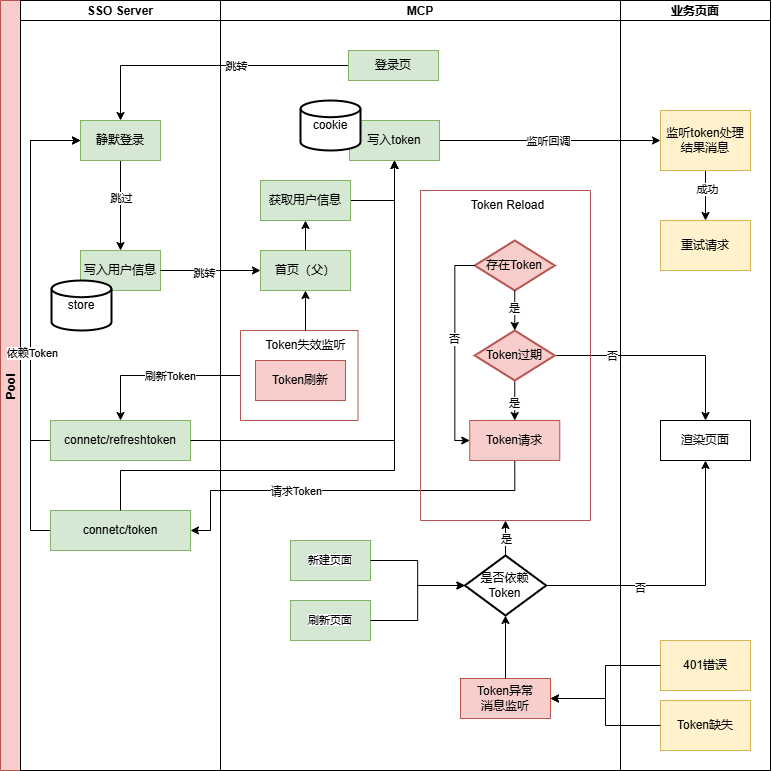

The diagram above was exported from draw.io. Its source (the exported page's mxGraphModel, read from the mxfile embedded in the PNG):
<mxGraphModel dx="1310" dy="645" grid="1" gridSize="10" guides="1" tooltips="1" connect="1" arrows="1" fold="1" page="1" pageScale="1" pageWidth="827" pageHeight="1169" math="0" shadow="0">
  <root>
    <mxCell id="0" />
    <mxCell id="1" parent="0" />
    <mxCell id="QluS-aAjsIgC2w83DEUZ-6" value="Pool" style="swimlane;childLayout=stackLayout;resizeParent=1;resizeParentMax=0;startSize=20;horizontal=0;horizontalStack=1;fillColor=#f8cecc;strokeColor=#b85450;" parent="1" vertex="1">
      <mxGeometry x="10" width="770" height="770" as="geometry" />
    </mxCell>
    <mxCell id="QluS-aAjsIgC2w83DEUZ-7" value="SSO Server" style="swimlane;startSize=20;" parent="QluS-aAjsIgC2w83DEUZ-6" vertex="1">
      <mxGeometry x="20" width="200" height="770" as="geometry" />
    </mxCell>
    <mxCell id="nYzu0JgBFqqFMGA5fvKE-6" style="edgeStyle=orthogonalEdgeStyle;rounded=0;orthogonalLoop=1;jettySize=auto;html=1;entryX=0.5;entryY=0;entryDx=0;entryDy=0;" parent="QluS-aAjsIgC2w83DEUZ-7" source="QluS-aAjsIgC2w83DEUZ-13" target="nYzu0JgBFqqFMGA5fvKE-5" edge="1">
      <mxGeometry relative="1" as="geometry" />
    </mxCell>
    <mxCell id="nYzu0JgBFqqFMGA5fvKE-7" value="跳过" style="edgeLabel;html=1;align=center;verticalAlign=middle;resizable=0;points=[];" parent="nYzu0JgBFqqFMGA5fvKE-6" vertex="1" connectable="0">
      <mxGeometry x="-0.1778" relative="1" as="geometry">
        <mxPoint as="offset" />
      </mxGeometry>
    </mxCell>
    <mxCell id="QluS-aAjsIgC2w83DEUZ-13" value="静默登录" style="rounded=0;whiteSpace=wrap;html=1;fillColor=#d5e8d4;strokeColor=#82b366;" parent="QluS-aAjsIgC2w83DEUZ-7" vertex="1">
      <mxGeometry x="60" y="120" width="80" height="40" as="geometry" />
    </mxCell>
    <mxCell id="nYzu0JgBFqqFMGA5fvKE-5" value="写入用户信息" style="rounded=0;whiteSpace=wrap;html=1;fillColor=#d5e8d4;strokeColor=#82b366;" parent="QluS-aAjsIgC2w83DEUZ-7" vertex="1">
      <mxGeometry x="60" y="250" width="80" height="40" as="geometry" />
    </mxCell>
    <mxCell id="QluS-aAjsIgC2w83DEUZ-19" value="store" style="strokeWidth=2;html=1;shape=mxgraph.flowchart.database;whiteSpace=wrap;" parent="QluS-aAjsIgC2w83DEUZ-7" vertex="1">
      <mxGeometry x="31" y="280" width="60" height="50" as="geometry" />
    </mxCell>
    <mxCell id="phz_HXH5ODK1cXeIsucl-10" style="edgeStyle=orthogonalEdgeStyle;rounded=0;orthogonalLoop=1;jettySize=auto;html=1;entryX=0;entryY=0.5;entryDx=0;entryDy=0;" edge="1" parent="QluS-aAjsIgC2w83DEUZ-7" source="rp30ESvSIAJqpPpiR4pG-10" target="QluS-aAjsIgC2w83DEUZ-13">
      <mxGeometry relative="1" as="geometry">
        <Array as="points">
          <mxPoint x="10" y="440" />
          <mxPoint x="10" y="140" />
        </Array>
      </mxGeometry>
    </mxCell>
    <mxCell id="rp30ESvSIAJqpPpiR4pG-10" value="connetc/refreshtoken" style="rounded=0;whiteSpace=wrap;html=1;fillColor=#d5e8d4;strokeColor=#82b366;" parent="QluS-aAjsIgC2w83DEUZ-7" vertex="1">
      <mxGeometry x="30" y="420" width="140" height="40" as="geometry" />
    </mxCell>
    <mxCell id="phz_HXH5ODK1cXeIsucl-7" style="edgeStyle=orthogonalEdgeStyle;rounded=0;orthogonalLoop=1;jettySize=auto;html=1;entryX=0;entryY=0.5;entryDx=0;entryDy=0;" edge="1" parent="QluS-aAjsIgC2w83DEUZ-7" source="rp30ESvSIAJqpPpiR4pG-34" target="QluS-aAjsIgC2w83DEUZ-13">
      <mxGeometry relative="1" as="geometry">
        <Array as="points">
          <mxPoint x="10" y="530" />
          <mxPoint x="10" y="140" />
        </Array>
      </mxGeometry>
    </mxCell>
    <mxCell id="phz_HXH5ODK1cXeIsucl-8" value="依赖Token" style="edgeLabel;html=1;align=center;verticalAlign=middle;resizable=0;points=[];" vertex="1" connectable="0" parent="phz_HXH5ODK1cXeIsucl-7">
      <mxGeometry x="-0.1391" y="-1" relative="1" as="geometry">
        <mxPoint as="offset" />
      </mxGeometry>
    </mxCell>
    <mxCell id="rp30ESvSIAJqpPpiR4pG-34" value="connetc/token" style="rounded=0;whiteSpace=wrap;html=1;fillColor=#d5e8d4;strokeColor=#82b366;" parent="QluS-aAjsIgC2w83DEUZ-7" vertex="1">
      <mxGeometry x="30" y="510" width="140" height="40" as="geometry" />
    </mxCell>
    <mxCell id="QluS-aAjsIgC2w83DEUZ-15" style="edgeStyle=orthogonalEdgeStyle;rounded=0;orthogonalLoop=1;jettySize=auto;html=1;entryX=0.5;entryY=0;entryDx=0;entryDy=0;" parent="QluS-aAjsIgC2w83DEUZ-6" source="QluS-aAjsIgC2w83DEUZ-10" target="QluS-aAjsIgC2w83DEUZ-13" edge="1">
      <mxGeometry relative="1" as="geometry" />
    </mxCell>
    <mxCell id="QluS-aAjsIgC2w83DEUZ-16" value="跳转" style="edgeLabel;html=1;align=center;verticalAlign=middle;resizable=0;points=[];" parent="QluS-aAjsIgC2w83DEUZ-15" vertex="1" connectable="0">
      <mxGeometry x="-0.2" relative="1" as="geometry">
        <mxPoint as="offset" />
      </mxGeometry>
    </mxCell>
    <mxCell id="QluS-aAjsIgC2w83DEUZ-17" style="edgeStyle=orthogonalEdgeStyle;rounded=0;orthogonalLoop=1;jettySize=auto;html=1;entryX=0;entryY=0.5;entryDx=0;entryDy=0;exitX=1;exitY=0.5;exitDx=0;exitDy=0;" parent="QluS-aAjsIgC2w83DEUZ-6" source="nYzu0JgBFqqFMGA5fvKE-5" target="QluS-aAjsIgC2w83DEUZ-12" edge="1">
      <mxGeometry relative="1" as="geometry" />
    </mxCell>
    <mxCell id="QluS-aAjsIgC2w83DEUZ-18" value="跳转" style="edgeLabel;html=1;align=center;verticalAlign=middle;resizable=0;points=[];" parent="QluS-aAjsIgC2w83DEUZ-17" vertex="1" connectable="0">
      <mxGeometry x="-0.12" y="-2" relative="1" as="geometry">
        <mxPoint as="offset" />
      </mxGeometry>
    </mxCell>
    <mxCell id="rp30ESvSIAJqpPpiR4pG-9" style="edgeStyle=orthogonalEdgeStyle;rounded=0;orthogonalLoop=1;jettySize=auto;html=1;entryX=0.5;entryY=1;entryDx=0;entryDy=0;exitX=1;exitY=0.5;exitDx=0;exitDy=0;" parent="QluS-aAjsIgC2w83DEUZ-6" source="rp30ESvSIAJqpPpiR4pG-10" target="QluS-aAjsIgC2w83DEUZ-30" edge="1">
      <mxGeometry relative="1" as="geometry" />
    </mxCell>
    <mxCell id="rp30ESvSIAJqpPpiR4pG-22" style="edgeStyle=orthogonalEdgeStyle;rounded=0;orthogonalLoop=1;jettySize=auto;html=1;entryX=0.5;entryY=0;entryDx=0;entryDy=0;exitX=0;exitY=0.5;exitDx=0;exitDy=0;" parent="QluS-aAjsIgC2w83DEUZ-6" source="rp30ESvSIAJqpPpiR4pG-2" target="rp30ESvSIAJqpPpiR4pG-10" edge="1">
      <mxGeometry relative="1" as="geometry" />
    </mxCell>
    <mxCell id="rp30ESvSIAJqpPpiR4pG-23" value="刷新Token" style="edgeLabel;html=1;align=center;verticalAlign=middle;resizable=0;points=[];" parent="rp30ESvSIAJqpPpiR4pG-22" vertex="1" connectable="0">
      <mxGeometry x="-0.2457" y="-3" relative="1" as="geometry">
        <mxPoint x="-9" y="3" as="offset" />
      </mxGeometry>
    </mxCell>
    <mxCell id="rp30ESvSIAJqpPpiR4pG-30" style="edgeStyle=orthogonalEdgeStyle;rounded=0;orthogonalLoop=1;jettySize=auto;html=1;entryX=0.5;entryY=1;entryDx=0;entryDy=0;" parent="QluS-aAjsIgC2w83DEUZ-6" source="rp30ESvSIAJqpPpiR4pG-27" target="QluS-aAjsIgC2w83DEUZ-61" edge="1">
      <mxGeometry relative="1" as="geometry">
        <Array as="points">
          <mxPoint x="705" y="585" />
        </Array>
      </mxGeometry>
    </mxCell>
    <mxCell id="rp30ESvSIAJqpPpiR4pG-31" value="否" style="edgeLabel;html=1;align=center;verticalAlign=middle;resizable=0;points=[];" parent="rp30ESvSIAJqpPpiR4pG-30" vertex="1" connectable="0">
      <mxGeometry x="-0.3379" y="-2" relative="1" as="geometry">
        <mxPoint as="offset" />
      </mxGeometry>
    </mxCell>
    <mxCell id="rp30ESvSIAJqpPpiR4pG-35" style="edgeStyle=orthogonalEdgeStyle;rounded=0;orthogonalLoop=1;jettySize=auto;html=1;entryX=0.5;entryY=0;entryDx=0;entryDy=0;" parent="QluS-aAjsIgC2w83DEUZ-6" source="rp30ESvSIAJqpPpiR4pG-24" target="QluS-aAjsIgC2w83DEUZ-61" edge="1">
      <mxGeometry relative="1" as="geometry" />
    </mxCell>
    <mxCell id="rp30ESvSIAJqpPpiR4pG-40" value="否" style="edgeLabel;html=1;align=center;verticalAlign=middle;resizable=0;points=[];" parent="rp30ESvSIAJqpPpiR4pG-35" vertex="1" connectable="0">
      <mxGeometry x="-0.4749" relative="1" as="geometry">
        <mxPoint as="offset" />
      </mxGeometry>
    </mxCell>
    <mxCell id="rp30ESvSIAJqpPpiR4pG-41" style="edgeStyle=orthogonalEdgeStyle;rounded=0;orthogonalLoop=1;jettySize=auto;html=1;entryX=1;entryY=0.5;entryDx=0;entryDy=0;exitX=0.5;exitY=1;exitDx=0;exitDy=0;" parent="QluS-aAjsIgC2w83DEUZ-6" source="rp30ESvSIAJqpPpiR4pG-20" target="rp30ESvSIAJqpPpiR4pG-34" edge="1">
      <mxGeometry relative="1" as="geometry">
        <Array as="points">
          <mxPoint x="514" y="490" />
          <mxPoint x="210" y="490" />
          <mxPoint x="210" y="530" />
        </Array>
      </mxGeometry>
    </mxCell>
    <mxCell id="rp30ESvSIAJqpPpiR4pG-49" value="请求Token" style="edgeLabel;html=1;align=center;verticalAlign=middle;resizable=0;points=[];" parent="rp30ESvSIAJqpPpiR4pG-41" vertex="1" connectable="0">
      <mxGeometry x="0.3527" relative="1" as="geometry">
        <mxPoint x="17" as="offset" />
      </mxGeometry>
    </mxCell>
    <mxCell id="rp30ESvSIAJqpPpiR4pG-42" style="edgeStyle=orthogonalEdgeStyle;rounded=0;orthogonalLoop=1;jettySize=auto;html=1;exitX=0.5;exitY=0;exitDx=0;exitDy=0;entryX=0.5;entryY=1;entryDx=0;entryDy=0;" parent="QluS-aAjsIgC2w83DEUZ-6" source="rp30ESvSIAJqpPpiR4pG-34" target="QluS-aAjsIgC2w83DEUZ-30" edge="1">
      <mxGeometry relative="1" as="geometry">
        <Array as="points">
          <mxPoint x="120" y="470" />
          <mxPoint x="394" y="470" />
        </Array>
      </mxGeometry>
    </mxCell>
    <mxCell id="rp30ESvSIAJqpPpiR4pG-43" style="edgeStyle=orthogonalEdgeStyle;rounded=0;orthogonalLoop=1;jettySize=auto;html=1;" parent="QluS-aAjsIgC2w83DEUZ-6" source="QluS-aAjsIgC2w83DEUZ-30" target="KIUjc3lk86y1q8A7Fn4e-26" edge="1">
      <mxGeometry relative="1" as="geometry" />
    </mxCell>
    <mxCell id="rp30ESvSIAJqpPpiR4pG-46" value="监听回调" style="edgeLabel;html=1;align=center;verticalAlign=middle;resizable=0;points=[];" parent="rp30ESvSIAJqpPpiR4pG-43" vertex="1" connectable="0">
      <mxGeometry x="-0.2036" relative="1" as="geometry">
        <mxPoint x="20" as="offset" />
      </mxGeometry>
    </mxCell>
    <mxCell id="QluS-aAjsIgC2w83DEUZ-8" value="MCP" style="swimlane;startSize=20;" parent="QluS-aAjsIgC2w83DEUZ-6" vertex="1">
      <mxGeometry x="220" width="400" height="770" as="geometry" />
    </mxCell>
    <mxCell id="QluS-aAjsIgC2w83DEUZ-10" value="登录页" style="rounded=0;whiteSpace=wrap;html=1;fillColor=#d5e8d4;strokeColor=#82b366;" parent="QluS-aAjsIgC2w83DEUZ-8" vertex="1">
      <mxGeometry x="128" y="50" width="90" height="30" as="geometry" />
    </mxCell>
    <mxCell id="QluS-aAjsIgC2w83DEUZ-31" style="edgeStyle=orthogonalEdgeStyle;rounded=0;orthogonalLoop=1;jettySize=auto;html=1;entryX=0.5;entryY=1;entryDx=0;entryDy=0;" parent="QluS-aAjsIgC2w83DEUZ-8" source="QluS-aAjsIgC2w83DEUZ-12" target="nYzu0JgBFqqFMGA5fvKE-3" edge="1">
      <mxGeometry relative="1" as="geometry" />
    </mxCell>
    <mxCell id="QluS-aAjsIgC2w83DEUZ-12" value="首页（父）" style="rounded=0;whiteSpace=wrap;html=1;fillColor=#d5e8d4;strokeColor=#82b366;" parent="QluS-aAjsIgC2w83DEUZ-8" vertex="1">
      <mxGeometry x="40" y="250" width="90" height="40" as="geometry" />
    </mxCell>
    <mxCell id="QluS-aAjsIgC2w83DEUZ-24" value="&lt;span style=&quot;font-size: 11px; text-wrap-mode: nowrap; background-color: rgb(255, 255, 255);&quot;&gt;新建页面&lt;/span&gt;" style="rounded=0;whiteSpace=wrap;html=1;fillColor=#d5e8d4;strokeColor=#82b366;" parent="QluS-aAjsIgC2w83DEUZ-8" vertex="1">
      <mxGeometry x="70" y="540" width="80" height="40" as="geometry" />
    </mxCell>
    <mxCell id="QluS-aAjsIgC2w83DEUZ-30" value="写入token" style="rounded=0;whiteSpace=wrap;html=1;fillColor=#d5e8d4;strokeColor=#82b366;" parent="QluS-aAjsIgC2w83DEUZ-8" vertex="1">
      <mxGeometry x="129" y="120" width="90" height="40" as="geometry" />
    </mxCell>
    <mxCell id="QluS-aAjsIgC2w83DEUZ-38" value="cookie" style="strokeWidth=2;html=1;shape=mxgraph.flowchart.database;whiteSpace=wrap;" parent="QluS-aAjsIgC2w83DEUZ-8" vertex="1">
      <mxGeometry x="80" y="100" width="60" height="50" as="geometry" />
    </mxCell>
    <mxCell id="nYzu0JgBFqqFMGA5fvKE-4" style="edgeStyle=orthogonalEdgeStyle;rounded=0;orthogonalLoop=1;jettySize=auto;html=1;entryX=0.5;entryY=1;entryDx=0;entryDy=0;exitX=1;exitY=0.5;exitDx=0;exitDy=0;" parent="QluS-aAjsIgC2w83DEUZ-8" source="nYzu0JgBFqqFMGA5fvKE-3" target="QluS-aAjsIgC2w83DEUZ-30" edge="1">
      <mxGeometry relative="1" as="geometry" />
    </mxCell>
    <mxCell id="nYzu0JgBFqqFMGA5fvKE-3" value="获取用户信息" style="rounded=0;whiteSpace=wrap;html=1;fillColor=#d5e8d4;strokeColor=#82b366;" parent="QluS-aAjsIgC2w83DEUZ-8" vertex="1">
      <mxGeometry x="40" y="180" width="90" height="40" as="geometry" />
    </mxCell>
    <mxCell id="rp30ESvSIAJqpPpiR4pG-2" value="" style="swimlane;startSize=0;fillColor=#f8cecc;strokeColor=#b85450;" parent="QluS-aAjsIgC2w83DEUZ-8" vertex="1">
      <mxGeometry x="20" y="330" width="117.5" height="90" as="geometry">
        <mxRectangle x="68" y="320" width="50" height="40" as="alternateBounds" />
      </mxGeometry>
    </mxCell>
    <mxCell id="rp30ESvSIAJqpPpiR4pG-3" value="Token失效监听" style="text;html=1;align=center;verticalAlign=middle;resizable=0;points=[];autosize=1;strokeColor=none;fillColor=none;" parent="rp30ESvSIAJqpPpiR4pG-2" vertex="1">
      <mxGeometry x="15" width="100" height="30" as="geometry" />
    </mxCell>
    <mxCell id="rp30ESvSIAJqpPpiR4pG-5" value="Token刷新" style="rounded=0;whiteSpace=wrap;html=1;fillColor=#f8cecc;strokeColor=#b85450;" parent="rp30ESvSIAJqpPpiR4pG-2" vertex="1">
      <mxGeometry x="15" y="30" width="90" height="40" as="geometry" />
    </mxCell>
    <mxCell id="rp30ESvSIAJqpPpiR4pG-7" style="edgeStyle=orthogonalEdgeStyle;rounded=0;orthogonalLoop=1;jettySize=auto;html=1;entryX=0.5;entryY=1;entryDx=0;entryDy=0;" parent="QluS-aAjsIgC2w83DEUZ-8" source="rp30ESvSIAJqpPpiR4pG-3" target="QluS-aAjsIgC2w83DEUZ-12" edge="1">
      <mxGeometry relative="1" as="geometry" />
    </mxCell>
    <mxCell id="rp30ESvSIAJqpPpiR4pG-18" value="" style="swimlane;startSize=0;fillColor=#f8cecc;strokeColor=#b85450;" parent="QluS-aAjsIgC2w83DEUZ-8" vertex="1">
      <mxGeometry x="200" y="190" width="170" height="330" as="geometry">
        <mxRectangle x="68" y="320" width="50" height="40" as="alternateBounds" />
      </mxGeometry>
    </mxCell>
    <mxCell id="rp30ESvSIAJqpPpiR4pG-19" value="Token Reload" style="text;html=1;align=center;verticalAlign=middle;resizable=0;points=[];autosize=1;strokeColor=none;fillColor=none;" parent="rp30ESvSIAJqpPpiR4pG-18" vertex="1">
      <mxGeometry x="36.75" width="100" height="30" as="geometry" />
    </mxCell>
    <mxCell id="rp30ESvSIAJqpPpiR4pG-20" value="Token请求" style="rounded=0;whiteSpace=wrap;html=1;fillColor=#f8cecc;strokeColor=#b85450;" parent="rp30ESvSIAJqpPpiR4pG-18" vertex="1">
      <mxGeometry x="49.25" y="230" width="90" height="40" as="geometry" />
    </mxCell>
    <mxCell id="rp30ESvSIAJqpPpiR4pG-21" value="存在Token" style="strokeWidth=2;html=1;shape=mxgraph.flowchart.decision;whiteSpace=wrap;fillColor=#f8cecc;strokeColor=#b85450;" parent="rp30ESvSIAJqpPpiR4pG-18" vertex="1">
      <mxGeometry x="54.25" y="50" width="80" height="50" as="geometry" />
    </mxCell>
    <mxCell id="rp30ESvSIAJqpPpiR4pG-26" style="edgeStyle=orthogonalEdgeStyle;rounded=0;orthogonalLoop=1;jettySize=auto;html=1;" parent="rp30ESvSIAJqpPpiR4pG-18" source="rp30ESvSIAJqpPpiR4pG-24" target="rp30ESvSIAJqpPpiR4pG-20" edge="1">
      <mxGeometry relative="1" as="geometry" />
    </mxCell>
    <mxCell id="rp30ESvSIAJqpPpiR4pG-39" value="是" style="edgeLabel;html=1;align=center;verticalAlign=middle;resizable=0;points=[];" parent="rp30ESvSIAJqpPpiR4pG-26" vertex="1" connectable="0">
      <mxGeometry x="0.05" y="-1" relative="1" as="geometry">
        <mxPoint as="offset" />
      </mxGeometry>
    </mxCell>
    <mxCell id="rp30ESvSIAJqpPpiR4pG-24" value="Token过期" style="strokeWidth=2;html=1;shape=mxgraph.flowchart.decision;whiteSpace=wrap;fillColor=#f8cecc;strokeColor=#b85450;" parent="rp30ESvSIAJqpPpiR4pG-18" vertex="1">
      <mxGeometry x="54.25" y="140" width="80" height="50" as="geometry" />
    </mxCell>
    <mxCell id="rp30ESvSIAJqpPpiR4pG-25" style="edgeStyle=orthogonalEdgeStyle;rounded=0;orthogonalLoop=1;jettySize=auto;html=1;" parent="rp30ESvSIAJqpPpiR4pG-18" source="rp30ESvSIAJqpPpiR4pG-21" target="rp30ESvSIAJqpPpiR4pG-24" edge="1">
      <mxGeometry relative="1" as="geometry" />
    </mxCell>
    <mxCell id="rp30ESvSIAJqpPpiR4pG-36" value="是" style="edgeLabel;html=1;align=center;verticalAlign=middle;resizable=0;points=[];" parent="rp30ESvSIAJqpPpiR4pG-25" vertex="1" connectable="0">
      <mxGeometry x="-0.15" y="-1" relative="1" as="geometry">
        <mxPoint as="offset" />
      </mxGeometry>
    </mxCell>
    <mxCell id="rp30ESvSIAJqpPpiR4pG-37" style="edgeStyle=orthogonalEdgeStyle;rounded=0;orthogonalLoop=1;jettySize=auto;html=1;entryX=0;entryY=0.5;entryDx=0;entryDy=0;exitX=0;exitY=0.5;exitDx=0;exitDy=0;exitPerimeter=0;" parent="rp30ESvSIAJqpPpiR4pG-18" source="rp30ESvSIAJqpPpiR4pG-21" target="rp30ESvSIAJqpPpiR4pG-20" edge="1">
      <mxGeometry relative="1" as="geometry" />
    </mxCell>
    <mxCell id="rp30ESvSIAJqpPpiR4pG-38" value="否" style="edgeLabel;html=1;align=center;verticalAlign=middle;resizable=0;points=[];" parent="rp30ESvSIAJqpPpiR4pG-37" vertex="1" connectable="0">
      <mxGeometry x="-0.1078" y="-1" relative="1" as="geometry">
        <mxPoint as="offset" />
      </mxGeometry>
    </mxCell>
    <mxCell id="rp30ESvSIAJqpPpiR4pG-32" style="edgeStyle=orthogonalEdgeStyle;rounded=0;orthogonalLoop=1;jettySize=auto;html=1;entryX=0.5;entryY=1;entryDx=0;entryDy=0;" parent="QluS-aAjsIgC2w83DEUZ-8" source="rp30ESvSIAJqpPpiR4pG-27" target="rp30ESvSIAJqpPpiR4pG-18" edge="1">
      <mxGeometry relative="1" as="geometry" />
    </mxCell>
    <mxCell id="rp30ESvSIAJqpPpiR4pG-33" value="是" style="edgeLabel;html=1;align=center;verticalAlign=middle;resizable=0;points=[];" parent="rp30ESvSIAJqpPpiR4pG-32" vertex="1" connectable="0">
      <mxGeometry x="-0.0545" relative="1" as="geometry">
        <mxPoint as="offset" />
      </mxGeometry>
    </mxCell>
    <mxCell id="rp30ESvSIAJqpPpiR4pG-27" value="是否依赖Token" style="strokeWidth=2;html=1;shape=mxgraph.flowchart.decision;whiteSpace=wrap;" parent="QluS-aAjsIgC2w83DEUZ-8" vertex="1">
      <mxGeometry x="244.38" y="555" width="81.25" height="60" as="geometry" />
    </mxCell>
    <mxCell id="rp30ESvSIAJqpPpiR4pG-28" style="edgeStyle=orthogonalEdgeStyle;rounded=0;orthogonalLoop=1;jettySize=auto;html=1;entryX=0;entryY=0.5;entryDx=0;entryDy=0;entryPerimeter=0;" parent="QluS-aAjsIgC2w83DEUZ-8" source="QluS-aAjsIgC2w83DEUZ-24" target="rp30ESvSIAJqpPpiR4pG-27" edge="1">
      <mxGeometry relative="1" as="geometry" />
    </mxCell>
    <mxCell id="rp30ESvSIAJqpPpiR4pG-52" value="Token异常&lt;div&gt;消息监听&lt;/div&gt;" style="rounded=0;whiteSpace=wrap;html=1;fillColor=#f8cecc;strokeColor=#b85450;" parent="QluS-aAjsIgC2w83DEUZ-8" vertex="1">
      <mxGeometry x="240.01" y="678" width="90" height="40" as="geometry" />
    </mxCell>
    <mxCell id="rp30ESvSIAJqpPpiR4pG-53" style="edgeStyle=orthogonalEdgeStyle;rounded=0;orthogonalLoop=1;jettySize=auto;html=1;entryX=0.5;entryY=1;entryDx=0;entryDy=0;entryPerimeter=0;" parent="QluS-aAjsIgC2w83DEUZ-8" source="rp30ESvSIAJqpPpiR4pG-52" target="rp30ESvSIAJqpPpiR4pG-27" edge="1">
      <mxGeometry relative="1" as="geometry" />
    </mxCell>
    <mxCell id="rp30ESvSIAJqpPpiR4pG-54" value="&lt;span style=&quot;font-size: 11px; text-wrap-mode: nowrap; background-color: rgb(255, 255, 255);&quot;&gt;刷新页面&lt;/span&gt;" style="rounded=0;whiteSpace=wrap;html=1;fillColor=#d5e8d4;strokeColor=#82b366;" parent="QluS-aAjsIgC2w83DEUZ-8" vertex="1">
      <mxGeometry x="70" y="600" width="80" height="40" as="geometry" />
    </mxCell>
    <mxCell id="rp30ESvSIAJqpPpiR4pG-55" style="edgeStyle=orthogonalEdgeStyle;rounded=0;orthogonalLoop=1;jettySize=auto;html=1;entryX=0;entryY=0.5;entryDx=0;entryDy=0;entryPerimeter=0;" parent="QluS-aAjsIgC2w83DEUZ-8" source="rp30ESvSIAJqpPpiR4pG-54" target="rp30ESvSIAJqpPpiR4pG-27" edge="1">
      <mxGeometry relative="1" as="geometry" />
    </mxCell>
    <mxCell id="QluS-aAjsIgC2w83DEUZ-9" value="业务页面" style="swimlane;startSize=20;" parent="QluS-aAjsIgC2w83DEUZ-6" vertex="1">
      <mxGeometry x="620" width="150" height="770" as="geometry" />
    </mxCell>
    <mxCell id="QluS-aAjsIgC2w83DEUZ-61" value="渲染页面" style="rounded=0;whiteSpace=wrap;html=1;" parent="QluS-aAjsIgC2w83DEUZ-9" vertex="1">
      <mxGeometry x="40" y="420" width="90" height="40" as="geometry" />
    </mxCell>
    <mxCell id="KIUjc3lk86y1q8A7Fn4e-24" value="401错误" style="rounded=0;whiteSpace=wrap;html=1;fillColor=#fff2cc;strokeColor=#d6b656;" parent="QluS-aAjsIgC2w83DEUZ-9" vertex="1">
      <mxGeometry x="40" y="640" width="90" height="50" as="geometry" />
    </mxCell>
    <mxCell id="KIUjc3lk86y1q8A7Fn4e-28" style="edgeStyle=orthogonalEdgeStyle;rounded=0;orthogonalLoop=1;jettySize=auto;html=1;entryX=0.5;entryY=0;entryDx=0;entryDy=0;exitX=0.5;exitY=1;exitDx=0;exitDy=0;" parent="QluS-aAjsIgC2w83DEUZ-9" source="KIUjc3lk86y1q8A7Fn4e-26" target="KIUjc3lk86y1q8A7Fn4e-29" edge="1">
      <mxGeometry relative="1" as="geometry">
        <mxPoint x="171" y="750" as="targetPoint" />
      </mxGeometry>
    </mxCell>
    <mxCell id="KIUjc3lk86y1q8A7Fn4e-31" value="成功" style="edgeLabel;html=1;align=center;verticalAlign=middle;resizable=0;points=[];" parent="KIUjc3lk86y1q8A7Fn4e-28" vertex="1" connectable="0">
      <mxGeometry x="-0.3" y="1" relative="1" as="geometry">
        <mxPoint as="offset" />
      </mxGeometry>
    </mxCell>
    <mxCell id="KIUjc3lk86y1q8A7Fn4e-26" value="监听token处理结果消息" style="rounded=0;whiteSpace=wrap;html=1;fillColor=#fff2cc;strokeColor=#d6b656;" parent="QluS-aAjsIgC2w83DEUZ-9" vertex="1">
      <mxGeometry x="40" y="110" width="90" height="60" as="geometry" />
    </mxCell>
    <mxCell id="KIUjc3lk86y1q8A7Fn4e-29" value="重试请求" style="rounded=0;whiteSpace=wrap;html=1;fillColor=#fff2cc;strokeColor=#d6b656;" parent="QluS-aAjsIgC2w83DEUZ-9" vertex="1">
      <mxGeometry x="40" y="220" width="90" height="50" as="geometry" />
    </mxCell>
    <mxCell id="rp30ESvSIAJqpPpiR4pG-50" value="Token缺失" style="rounded=0;whiteSpace=wrap;html=1;fillColor=#fff2cc;strokeColor=#d6b656;" parent="QluS-aAjsIgC2w83DEUZ-9" vertex="1">
      <mxGeometry x="40" y="700" width="90" height="50" as="geometry" />
    </mxCell>
    <mxCell id="rp30ESvSIAJqpPpiR4pG-57" style="edgeStyle=orthogonalEdgeStyle;rounded=0;orthogonalLoop=1;jettySize=auto;html=1;entryX=1;entryY=0.5;entryDx=0;entryDy=0;" parent="QluS-aAjsIgC2w83DEUZ-6" source="KIUjc3lk86y1q8A7Fn4e-24" target="rp30ESvSIAJqpPpiR4pG-52" edge="1">
      <mxGeometry relative="1" as="geometry" />
    </mxCell>
    <mxCell id="rp30ESvSIAJqpPpiR4pG-58" style="edgeStyle=orthogonalEdgeStyle;rounded=0;orthogonalLoop=1;jettySize=auto;html=1;entryX=1;entryY=0.5;entryDx=0;entryDy=0;" parent="QluS-aAjsIgC2w83DEUZ-6" source="rp30ESvSIAJqpPpiR4pG-50" target="rp30ESvSIAJqpPpiR4pG-52" edge="1">
      <mxGeometry relative="1" as="geometry" />
    </mxCell>
  </root>
</mxGraphModel>